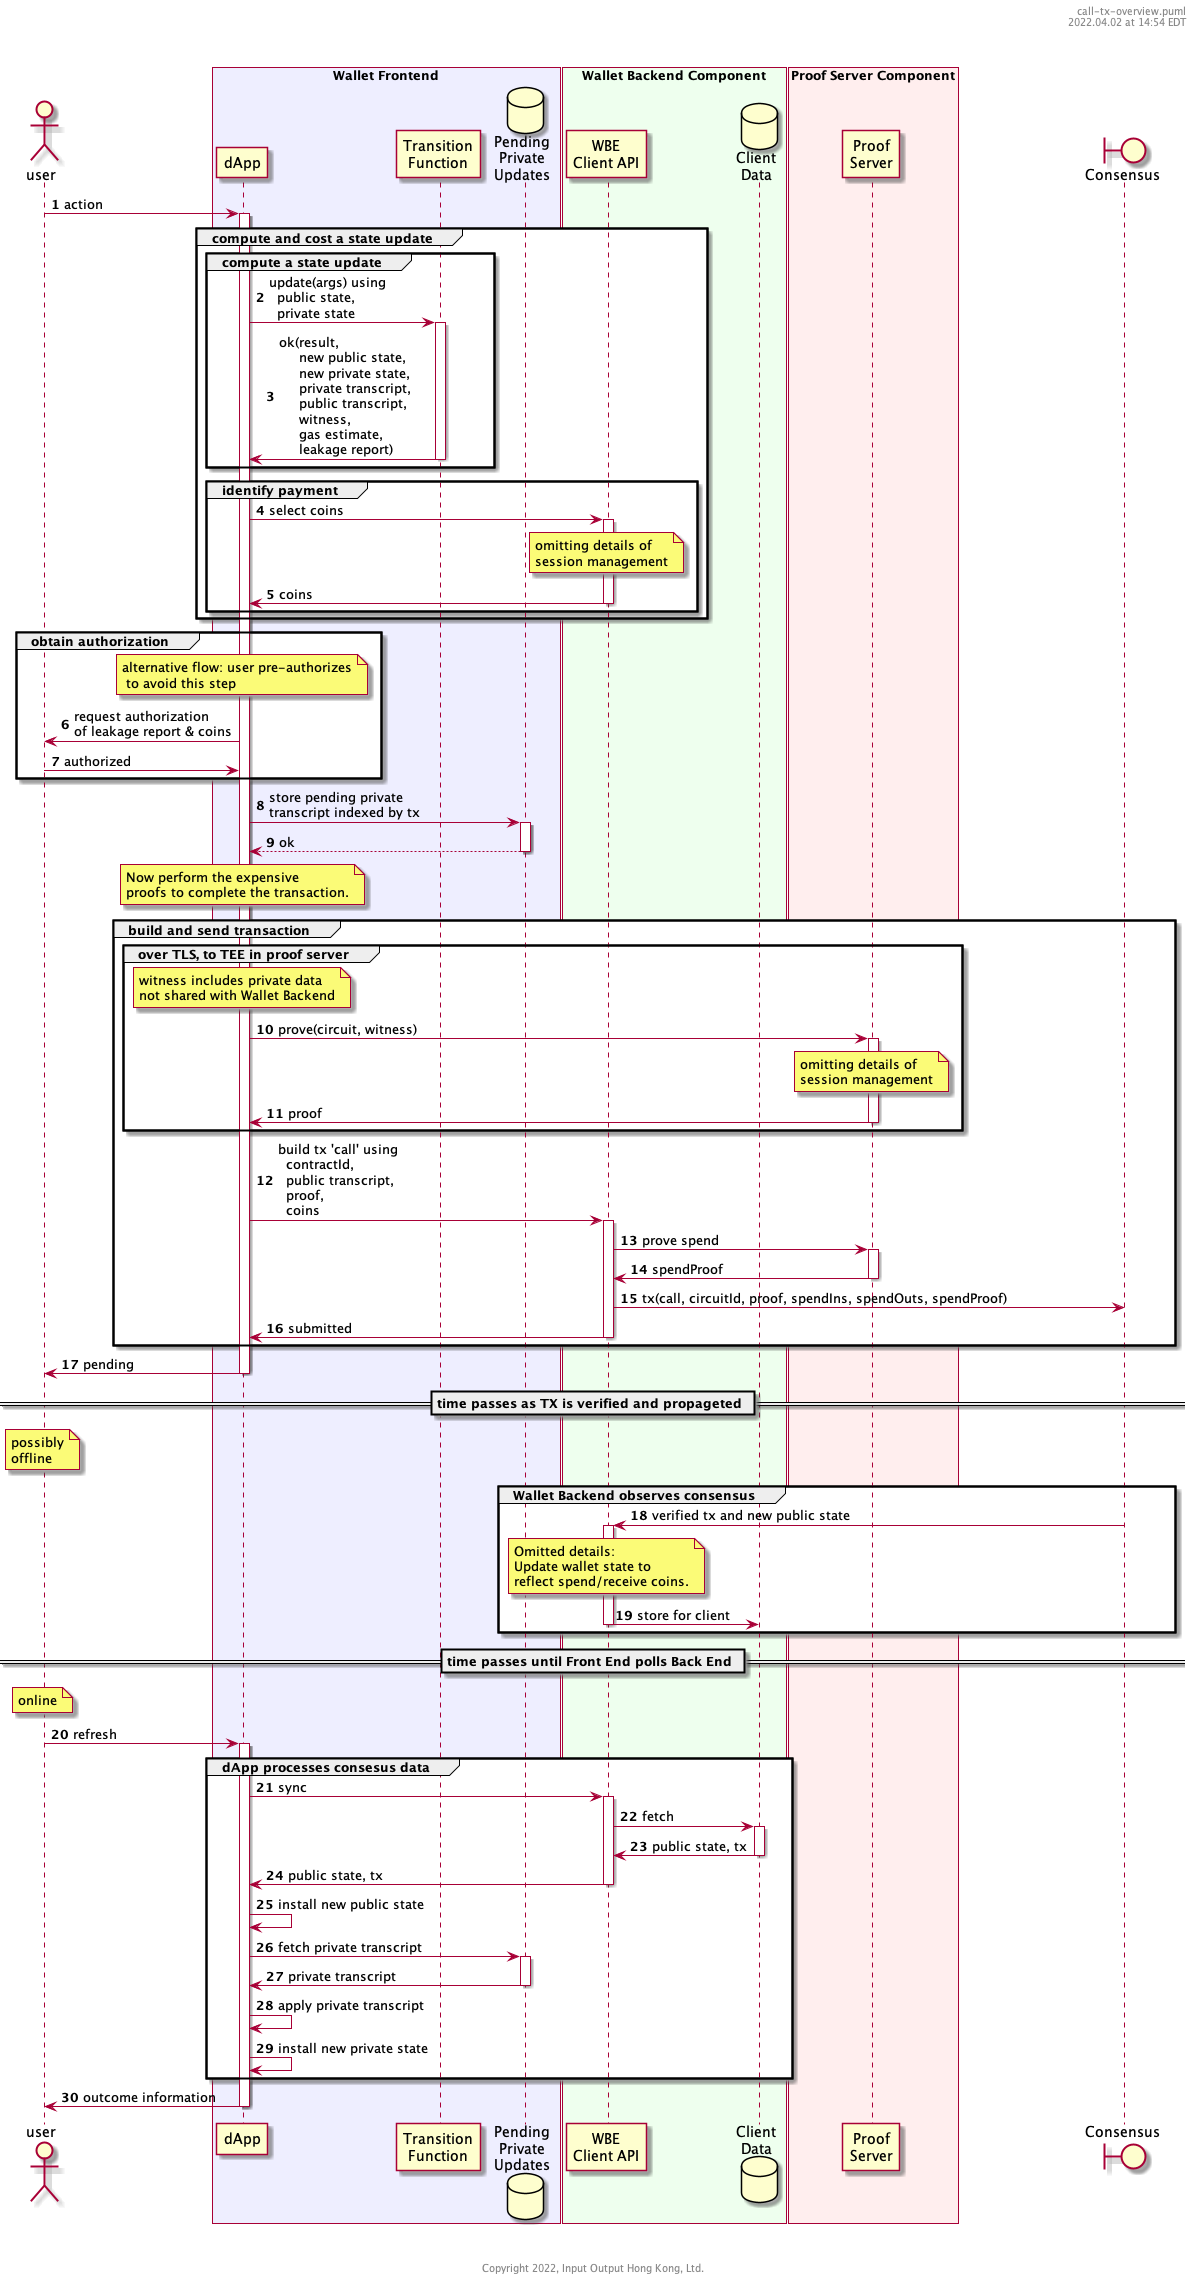

The diagram above was rendered by PlantUML. Its source (embedded in the PNG):
@startuml
autonumber
'-----------------------------------------------------------
' Please include this standard header
header %filename()\n%date("yyyy.MM.dd' at 'HH:mm z")\n\n\n
'-----------------------------------------------------------

actor user

box "Wallet Frontend" #eef
        participant dApp as dapp
        participant "Transition\nFunction" as gamma
        database "Pending\nPrivate\nUpdates" as pending
end box
box "Wallet Backend Component" #efe
        participant "WBE\nClient API" as walletBackend
        database "Client\nData" as clientData
end box
box "Proof Server Component" #fee
        participant "Proof\nServer" as proofServer
end box

boundary Consensus as consensus

'==================================================================


user -> dapp : action

activate dapp
        /'
        ' group sync public and private state
        '         note over dapp
        '                 The dApp attempts to work with the
        '                 most current view of the blockchain,
        '                 synchronizing via the Wallet Backend
        '         end note
        '         dapp -> walletBackend : sync
        '         activate walletBackend
        '                 walletBackend -> dapp : public state,\n⟨event ⊕ transaction, ...⟩
        '         deactivate walletBackend
        '         /\'
        '         ' rnote over dapp #eee
        '         '         dApp:
        '         '           - install public state
        '         '           - update private state from
        '         '                ⟨event ⊕ transaction, ...⟩
        '         ' end rnote
        '         '\/
        ' end
        '/
        
        group compute and cost a state update
                group compute a state update
                        dapp -> gamma : update(args) using\n  public state,\n  private state
                        activate gamma
                                gamma -> dapp : ok(result,\n     new public state,\n     new private state,\n     private transcript,\n     public transcript,\n     witness,\n     gas estimate,\n     leakage report)
                        deactivate gamma
                end

                group identify payment
                        dapp -> walletBackend : select coins
                        activate walletBackend
                                note over walletBackend: omitting details of\nsession management
                                walletBackend -> dapp : coins
                        deactivate walletBackend

                end
        end

        group obtain authorization
                note over dapp: alternative flow: user pre-authorizes\n to avoid this step
                dapp -> user : request authorization\nof leakage report & coins
                user -> dapp : authorized
        end

        dapp -> pending ++ : store pending private\ntranscript indexed by tx
        return ok


        note over dapp: Now perform the expensive\nproofs to complete the transaction.
        

        
        group build and send transaction
                group over TLS, to TEE in proof server
                        note over dapp: witness includes private data\nnot shared with Wallet Backend
                        dapp -> proofServer : prove(circuit, witness)
                        activate proofServer
                                note over proofServer: omitting details of\nsession management
                                proofServer -> dapp : proof
                        deactivate proofServer
                end
                
                dapp -> walletBackend : build tx 'call' using\n  contractId,\n  public transcript,\n  proof,\n  coins
                activate walletBackend
                        walletBackend -> proofServer : prove spend
                        activate proofServer
                                proofServer -> walletBackend : spendProof
                        deactivate proofServer
                        walletBackend -> consensus : tx(call, circuitId, proof, spendIns, spendOuts, spendProof)
                        walletBackend -> dapp : submitted
                deactivate walletBackend
        end
        
        dapp -> user: pending

        == time passes as TX is verified and propageted ==

deactivate dapp


note over user: possibly\noffline

group Wallet Backend observes consensus
        consensus -> walletBackend : verified tx and new public state
        activate walletBackend
                note over walletBackend
                        Omitted details:
                        Update wallet state to
                        reflect spend/receive coins.
                end note
                walletBackend -> clientData : store for client
        deactivate walletBackend
end

== time passes until Front End polls Back End ==

note over user: online

user -> dapp : refresh
activate dapp
        
        group dApp processes consesus data
                dapp -> walletBackend : sync
                activate walletBackend
                        walletBackend -> clientData ++ : fetch
                        clientData -> walletBackend -- : public state, tx
                        walletBackend -> dapp : public state, tx
                deactivate walletBackend
                dapp -> dapp : install new public state
                dapp -> pending ++ : fetch private transcript
                pending -> dapp -- : private transcript
                dapp -> dapp : apply private transcript
                dapp -> dapp : install new private state
        end

        dapp -> user : outcome information
deactivate dapp


'-----------------------------------------------------------
' Please include this standard footer
footer \n\n\nCopyright %date("yyyy"), Input Output Hong Kong, Ltd.
'-----------------------------------------------------------

@enduml